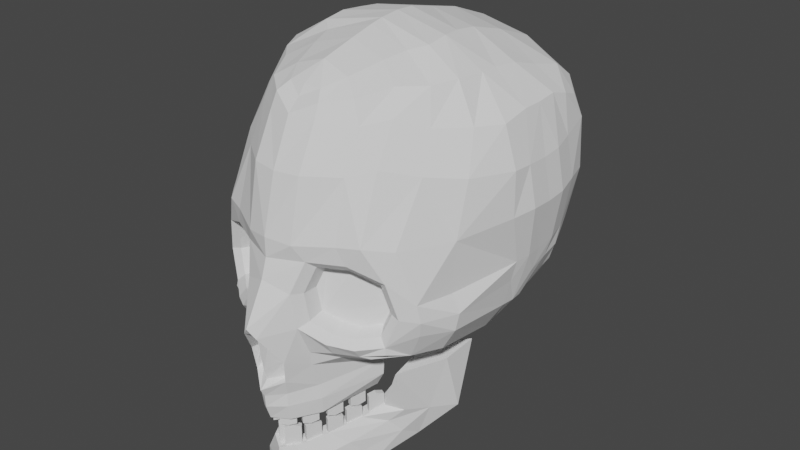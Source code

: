 # Source: kulli.blend  (saved by Blender 2.81.16; exported with 4.5.12 LTS)
import bpy
from mathutils import Matrix  # noqa: F401  (used for matrix-valued properties, if any)

bpy.ops.wm.read_factory_settings(use_empty=True)
scene = bpy.context.scene
scene.name = 'Scene'

# ---- collections
col_collection = bpy.data.collections.new('Collection'); scene.collection.children.link(col_collection)

# ---- world
world_world = bpy.data.worlds.new('World'); scene.world = world_world
world_world.use_nodes = True; world_world.node_tree.nodes.clear()
_N = world_world.node_tree.nodes; _L = world_world.node_tree.links
n0 = _N.new('ShaderNodeOutputWorld'); n0.name = 'World Output'; n0.location = (300, 300)
n1 = _N.new('ShaderNodeBackground'); n1.name = 'Background'; n1.location = (10, 300)
n1.inputs[0].default_value = (0.05088, 0.05088, 0.05088, 1.0)
_L.new(n1.outputs[0], n0.inputs[0])
n0.is_active_output = True
world_world.color = (0.05088, 0.05088, 0.05088)
world_world.use_sun_shadow = False
world_world.sun_shadow_jitter_overblur = 0.0

# ---- meshes
me_plane = bpy.data.meshes.new('Plane')
me_plane.from_pydata([(0.0, -0.8481, -1.113), (0.0, 12.29, -0.56), (4.705, 12.09, -3.191), (4.742, 2.265, -7.631), (0.0, 1.599, -0.6556), (0.001705, 3.493, -0.261), (1.587, 3.573, -1.944), (2.442, 4.033, -4.601), (2.581, 2.746, -4.924), (2.894, 5.588, -4.564), (0.0, 5.175, 0.2182), (2.552, 0.004619, -4.177), (1.474, -0.8826, -1.666), (0.0, 8.529, 0.7739), (0.0, 10.44, -0.2609), (4.106, 6.001, -5.272), (1.426, 8.385, -0.7777), (6.887, 12.36, -8.263), (4.444, 7.667, -2.813), (5.534, 6.869, -5.321), (4.608, 5.149, -6.873), (4.911, 6.932, -3.938), (1.483, 6.263, -1.475), (4.771, 14.85, -4.773), (6.273, 16.43, -8.242), (4.468, 16.57, -5.648), (6.869, 14.52, -8.252), (1.133, 0.854, -1.114), (1.982, 1.343, -3.15), (2.861, 2.013, -4.871), (3.391, 2.595, -5.35), (0.001241, 0.7541, -0.5661), (1.282, 0.02499, -1.238), (2.261, 0.6642, -3.714), (3.25, 1.353, -5.394), (4.026, 2.44, -6.422), (0.0, -0.1548, -0.5387), (0.3512, 8.084, 0.5786), (0.86, 5.614, -0.4491), (0.9778, 6.711, -0.321), (1.188, 9.986, -0.6523), (1.61, 11.42, -1.196), (3.724, 12.3, -2.181), (1.172, 12.15, -0.8554), (4.687, 5.359, -8.638), (5.054, 6.271, -8.181), (6.647, 9.909, -9.021), (3.475, 0.8199, -6.319), (0.6818, 1.76, -1.077), (1.364, 1.969, -2.525), (2.048, 2.357, -3.943), (1.522, 5.058, -1.833), (0.0, 4.775, 0.006324), (0.0, 11.36, -0.5655), (3.418, 4.897, -4.697), (2.446, 6.642, -2.275), (3.77, 6.895, -2.673), (1.516, 6.987, -1.332), (4.511, 7.348, -2.788), (2.517, 7.146, -1.721), (3.458, 7.088, -2.312), (2.484, 7.762, -1.312), (3.458, 7.523, -1.982), (5.472, 9.716, -3.616), (5.464, 8.148, -3.831), (6.193, 8.022, -5.301), (4.512, 10.75, -2.747), (4.95, 9.061, -3.083), (5.616, 8.899, -3.701), (3.099, 11.4, -1.998), (2.762, 12.24, -1.767), (0.7756, 4.905, -0.6131), (5.449, 6.406, -8.583), (6.25, 7.724, -8.81), (6.289, 8.824, -5.448), (5.849, 9.633, -5.46), (6.444, 8.917, -8.929), (5.955, 12.07, -5.55), (5.582, 16.49, -7.028), (5.955, 14.6, -6.254), (1.213, 15.03, -1.445), (3.579, 15.26, -3.424), (2.638, 16.86, -3.45), (2.638, 14.99, -2.53), (3.448, 17.05, -4.556), (1.193, 17.0, -2.437), (0.0, 14.99, -1.262), (0.0, 17.13, -2.24), (4.716, 18.17, -8.681), (2.839, 19.36, -8.626), (0.0, 19.82, -8.961), (4.513, 18.2, -7.359), (2.835, 19.2, -7.546), (0.0, 19.72, -7.929), (3.998, 18.09, -6.224), (2.187, 19.0, -6.921), (0.0, 19.59, -7.267), (3.019, 18.13, -5.168), (1.874, 18.8, -5.835), (0.0, 19.3, -6.089), (2.218, 17.84, -3.666), (1.383, 18.41, -4.234), (0.0, 18.84, -4.363), (1.143, 17.68, -2.754), (0.8253, 18.08, -3.248), (0.0, 17.67, -2.858), (0.0, 18.1, -3.194), (0.0, 5.11, -10.68), (0.0, 4.482, -11.82), (0.0, 4.025, -12.96), (0.0, 4.159, -14.1), (0.0, 5.343, -16.09), (0.0, 6.317, -17.55), (0.0, 8.28, -18.57), (0.0, 9.498, -19.0), (0.0, 12.33, -18.7), (0.0, 14.79, -17.88), (0.0, 16.92, -16.72), (0.0, 18.22, -15.24), (0.0, 19.07, -13.01), (0.0, 19.45, -11.33), (2.708, 19.19, -10.75), (2.897, 18.72, -12.46), (2.897, 17.92, -14.62), (2.897, 16.93, -15.71), (2.897, 15.24, -16.61), (2.897, 12.9, -17.23), (2.897, 10.19, -17.4), (2.897, 9.101, -17.08), (2.897, 7.634, -16.41), (3.046, 5.94, -15.22), (2.762, 4.821, -13.04), (2.451, 4.649, -12.0), (2.056, 4.987, -11.21), (1.841, 5.431, -10.11), (3.28, 6.019, -9.475), (3.69, 5.809, -10.29), (3.782, 5.144, -11.11), (4.108, 5.262, -12.35), (4.213, 6.306, -13.86), (4.494, 7.733, -14.93), (4.463, 9.605, -15.82), (4.501, 10.28, -16.07), (4.326, 12.86, -16.05), (4.968, 15.15, -15.51), (5.247, 16.6, -14.62), (5.195, 17.33, -13.61), (5.037, 17.68, -12.11), (4.863, 18.08, -10.78), (4.752, 6.141, -9.033), (4.952, 5.878, -9.788), (5.055, 6.243, -10.65), (5.22, 6.612, -11.37), (5.542, 7.35, -12.25), (5.916, 8.219, -12.87), (6.121, 9.589, -13.39), (6.228, 10.34, -13.55), (6.555, 12.67, -13.93), (6.407, 15.06, -13.99), (6.187, 16.18, -13.6), (6.331, 16.54, -12.61), (6.253, 16.78, -11.72), (6.287, 16.7, -10.67), (5.427, 6.495, -9.399), (5.471, 6.767, -10.17), (6.254, 7.669, -9.444), (5.556, 7.094, -10.91), (6.198, 7.658, -10.04), (6.089, 7.826, -10.78), (5.772, 7.533, -11.62), (6.051, 8.211, -12.04), (6.511, 9.39, -12.34), (6.614, 9.255, -11.29), (6.603, 8.955, -10.35), (6.567, 8.985, -9.632), (6.565, 10.29, -12.59), (6.808, 10.14, -11.49), (6.788, 10.03, -10.49), (6.797, 9.965, -9.732), (7.187, 12.49, -9.387), (6.953, 12.71, -12.63), (7.196, 12.56, -11.52), (7.177, 12.45, -10.53), (6.932, 14.51, -9.192), (6.699, 14.73, -12.43), (6.942, 14.58, -11.33), (6.922, 14.47, -10.33), (6.268, 16.69, -9.663), (4.732, 18.15, -9.577), (2.702, 19.32, -9.598), (0.0, 19.78, -9.904), (1.643, 8.603, -1.312), (4.096, 8.019, -2.967), (1.45, 9.904, -1.21), (1.793, 11.07, -1.653), (2.503, 8.096, -1.747), (3.295, 7.902, -2.291), (4.152, 10.53, -2.913), (4.507, 9.152, -3.186), (3.003, 11.05, -2.304), (1.546, 8.691, -2.131), (3.718, 8.173, -3.597), (1.375, 9.843, -2.041), (1.678, 10.87, -2.432), (2.308, 8.242, -2.516), (3.009, 8.07, -2.998), (3.768, 10.39, -3.549), (4.083, 9.177, -3.79), (2.75, 10.86, -3.01), (0.0, 5.56, -0.2028), (0.0, 8.104, 0.3979), (0.3774, 7.784, -0.09854), (0.8682, 5.81, -0.9214), (0.8582, 6.731, -0.7888), (0.0, -0.5827, -2.56), (3.133, 1.912, -6.921), (1.564, 0.2725, -4.431), (0.7755, -0.3594, -2.617), (2.23, 0.8608, -5.977), (3.151, 5.206, -7.159), (0.8162, 3.534, -0.6871), (2.881, 4.821, -4.519), (1.631, 4.373, -1.878), (0.0, 4.187, -0.03589), (0.8032, 4.269, -0.56), (0.1572, 3.479, -1.062), (1.783, 3.978, -4.975), (0.0, 3.507, -0.8474), (0.928, 3.518, -2.318), (3.265, 6.038, -8.179), (1.497, 5.52, -7.932), (2.142, 2.827, -5.305), (0.0, 1.702, -1.429), (0.9251, 2.049, -2.905), (1.609, 2.437, -4.324), (0.2533, 1.834, -1.474), (0.1479, 4.176, -0.8917), (1.773, 4.674, -4.805), (0.0, 4.203, -0.6776), (0.9187, 4.214, -2.148), (0.0, 5.355, -4.675), (0.0, 5.014, -2.282), (0.0, 4.673, -1.311), (0.0, 4.57, -0.9046), (0.0, 5.372, -7.737), (1.663, 5.484, -4.503), (0.1764, 1.422, -0.8807), (0.1764, 2.68, -0.8807), (0.01521, 1.422, -1.092), (0.01521, 2.68, -1.092), (0.7462, 1.422, -1.377), (0.7462, 2.68, -1.377), (0.5675, 1.422, -1.582), (0.5675, 2.68, -1.582), (0.2826, 1.422, -1.334), (0.2826, 2.778, -1.334), (0.4613, 1.422, -1.129), (0.4613, 2.778, -1.129), (1.312, 1.449, -2.476), (1.312, 2.707, -2.476), (1.082, 1.449, -2.609), (1.082, 2.707, -2.609), (1.645, 1.449, -3.154), (1.645, 2.707, -3.154), (1.401, 1.449, -3.274), (1.401, 2.707, -3.274), (1.234, 1.449, -2.935), (1.234, 2.805, -2.935), (1.479, 1.449, -2.815), (1.479, 2.805, -2.815), (0.8348, 1.371, -1.581), (0.8348, 2.629, -1.581), (0.5967, 1.371, -1.7), (0.5967, 2.629, -1.7), (1.127, 1.371, -2.278), (1.127, 2.629, -2.278), (0.8757, 1.371, -2.383), (0.8757, 2.629, -2.383), (0.7298, 1.371, -2.035), (0.7298, 2.727, -2.035), (0.9807, 1.371, -1.93), (0.9807, 2.727, -1.93), (1.679, 1.633, -3.342), (1.679, 2.891, -3.342), (1.449, 1.633, -3.475), (1.449, 2.891, -3.475), (2.012, 1.633, -4.021), (2.012, 2.891, -4.021), (1.768, 1.633, -4.141), (1.768, 2.891, -4.141), (1.601, 1.633, -3.801), (1.601, 2.989, -3.801), (1.846, 1.633, -3.682), (1.846, 2.989, -3.682), (2.176, 2.063, -4.307), (2.176, 3.321, -4.307), (1.945, 2.063, -4.44), (1.945, 3.321, -4.44), (2.509, 2.063, -4.986), (2.509, 3.321, -4.986), (2.264, 2.063, -5.106), (2.264, 3.321, -5.106), (2.098, 2.063, -4.766), (2.098, 3.419, -4.766), (2.342, 2.063, -4.647), (2.342, 3.419, -4.647), (0.1994, 4.298, -0.6017), (0.1994, 3.04, -0.6017), (0.03824, 4.298, -0.8132), (0.03824, 3.04, -0.8132), (0.7692, 4.298, -1.098), (0.7692, 3.04, -1.098), (0.5906, 4.298, -1.303), (0.5906, 3.04, -1.303), (0.3057, 4.298, -1.055), (0.3057, 2.942, -1.055), (0.4843, 4.298, -0.8497), (0.4843, 2.942, -0.8497), (0.9362, 4.271, -1.303), (0.9362, 3.013, -1.303), (0.7135, 4.271, -1.448), (0.7135, 3.013, -1.448), (1.307, 4.271, -1.961), (1.307, 3.013, -1.961), (1.07, 4.271, -2.095), (1.07, 3.013, -2.095), (0.8848, 4.271, -1.765), (0.8848, 2.915, -1.765), (1.122, 4.271, -1.632), (1.122, 2.915, -1.632), (1.475, 4.357, -2.322), (1.475, 3.099, -2.322), (1.241, 4.357, -2.449), (1.241, 3.099, -2.449), (1.789, 4.357, -3.01), (1.789, 3.099, -3.01), (1.542, 4.357, -3.123), (1.542, 3.099, -3.123), (1.385, 4.357, -2.779), (1.385, 3.001, -2.779), (1.632, 4.357, -2.666), (1.632, 3.001, -2.666), (1.879, 4.453, -3.415), (1.879, 3.195, -3.415), (1.634, 4.453, -3.519), (1.634, 3.195, -3.519), (2.127, 4.453, -4.129), (2.127, 3.195, -4.129), (1.871, 4.453, -4.218), (1.871, 3.195, -4.218), (1.746, 4.453, -3.861), (1.746, 3.097, -3.861), (2.003, 4.453, -3.772), (2.003, 3.097, -3.772), (0.0, 6.078, -0.05243), (0.0, 7.555, -0.08751)], [], [(224, 222, 51, 71), (16, 40, 14, 13, 37), (43, 1, 53, 41), (21, 64, 65, 19), (54, 30, 35, 20), (223, 224, 71, 52), (47, 3, 35, 34), (35, 30, 29, 34), (50, 29, 30, 8), (29, 50, 49, 28), (28, 33, 34, 29), (34, 33, 11, 47), (12, 11, 33, 32), (27, 32, 33, 28), (28, 49, 48, 27), (4, 31, 27, 48), (31, 36, 32, 27), (0, 12, 32, 36), (52, 71, 38, 10), (41, 53, 14, 40), (22, 51, 9, 55), (15, 56, 55, 9), (16, 37, 39, 57), (57, 22, 55, 59), (56, 60, 59, 55), (21, 58, 60, 56), (18, 62, 60, 58), (60, 62, 61, 59), (16, 57, 59, 61), (41, 69, 70, 43), (2, 42, 66, 63), (63, 66, 67, 68), (18, 64, 68, 67), (42, 70, 69, 66), (22, 57, 39, 38), (38, 71, 51, 22), (20, 35, 3, 44), (21, 56, 15, 45), (19, 21, 45, 72), (65, 19, 72, 73), (65, 74, 68, 64), (63, 68, 74, 75), (74, 76, 46, 75), (21, 64, 18, 58), (63, 75, 77, 2), (46, 17, 77, 75), (25, 23, 79, 78), (24, 78, 79, 26), (77, 79, 23, 2), (26, 79, 77, 17), (84, 81, 23, 25), (23, 81, 42, 2), (82, 83, 81, 84), (42, 81, 83, 70), (82, 85, 80, 83), (43, 70, 83, 80), (1, 43, 80, 86), (85, 87, 86, 80), (87, 85, 103, 105), (104, 106, 105, 103), (102, 106, 104, 101), (99, 102, 101, 98), (96, 99, 98, 95), (93, 96, 95, 92), (90, 93, 92, 89), (89, 92, 91, 88), (92, 95, 94, 91), (95, 98, 97, 94), (98, 101, 100, 97), (101, 104, 103, 100), (85, 82, 100, 103), (82, 84, 97, 100), (84, 25, 94, 97), (25, 78, 91, 94), (78, 24, 88, 91), (73, 76, 74, 65), (111, 130, 129, 112), (110, 131, 130, 111), (109, 132, 131, 110), (108, 133, 132, 109), (107, 134, 133, 108), (112, 129, 128, 113), (113, 128, 127, 114), (114, 127, 126, 115), (115, 126, 125, 116), (116, 125, 124, 117), (117, 124, 123, 118), (118, 123, 122, 119), (119, 122, 121, 120), (88, 24, 187, 188), (133, 134, 135, 136), (132, 133, 136, 137), (131, 132, 137, 138), (24, 26, 183, 187), (121, 122, 147, 148), (122, 123, 146, 147), (123, 124, 145, 146), (124, 125, 144, 145), (125, 126, 143, 144), (126, 127, 142, 143), (127, 128, 141, 142), (128, 129, 140, 141), (129, 130, 139, 140), (130, 131, 138, 139), (72, 45, 149), (136, 135, 149, 150), (137, 136, 150, 151), (138, 137, 151, 152), (139, 138, 152, 153), (140, 139, 153, 154), (144, 143, 157, 158), (143, 142, 156, 157), (142, 141, 155, 156), (141, 140, 154, 155), (162, 187, 183, 186), (145, 144, 158, 159), (146, 145, 159, 160), (147, 146, 160, 161), (148, 147, 161, 162), (163, 72, 149, 150), (151, 164, 163, 150), (73, 72, 163, 165), (152, 166, 164, 151), (164, 167, 165, 163), (166, 168, 167, 164), (153, 169, 166, 152), (154, 170, 169, 153), (168, 166, 169, 170), (165, 167, 173, 174), (76, 73, 165, 174), (167, 168, 172, 173), (168, 170, 171, 172), (155, 154, 170, 171), (156, 155, 171, 175), (178, 46, 76, 174), (178, 174, 173, 177), (173, 172, 176, 177), (172, 171, 175, 176), (176, 175, 180, 181), (177, 176, 181, 182), (157, 156, 175, 180), (179, 178, 177, 182), (17, 46, 178, 179), (179, 182, 186, 183), (181, 180, 184, 185), (182, 181, 185, 186), (17, 179, 183, 26), (158, 157, 180, 184), (158, 184, 160, 159), (161, 160, 184, 185), (162, 161, 185, 186), (148, 188, 187, 162), (121, 189, 188, 148), (89, 88, 188, 189), (120, 190, 189, 121), (90, 89, 189, 190), (16, 61, 195, 191), (69, 41, 194, 199), (62, 18, 192, 196), (61, 62, 196, 195), (40, 16, 191, 193), (67, 66, 197, 198), (66, 69, 199, 197), (41, 40, 193, 194), (18, 67, 198, 192), (199, 194, 203, 208), (198, 197, 206, 207), (196, 192, 201, 205), (193, 191, 200, 202), (192, 198, 207, 201), (191, 195, 204, 200), (194, 193, 202, 203), (197, 199, 208, 206), (195, 196, 205, 204), (39, 37, 211, 213), (10, 38, 212, 209), (38, 39, 213, 212), (37, 13, 210, 211), (12, 0, 214, 217), (44, 3, 215, 219), (3, 47, 218, 215), (11, 12, 217, 216), (47, 11, 216, 218), (48, 235, 232, 4), (8, 30, 54), (54, 20, 44, 219), (49, 233, 235, 48), (49, 50, 234, 233), (222, 221, 9, 51), (6, 7, 221, 222), (5, 220, 224, 223), (220, 6, 222, 224), (8, 54, 219, 231), (50, 8, 231, 234), (228, 225, 236, 239), (6, 220, 225, 228), (134, 230, 229, 135), (220, 5, 227, 225), (7, 6, 228, 226), (9, 229, 45, 15), (45, 229, 135, 149), (231, 219, 215), (216, 217, 235, 233), (217, 214, 232, 235), (234, 218, 216, 233), (215, 218, 234, 231), (226, 228, 239, 237), (225, 227, 238, 236), (7, 226, 237, 221), (243, 242, 236, 238), (241, 239, 236, 242), (241, 240, 237, 239), (240, 245, 237), (9, 221, 237, 245), (230, 245, 9, 229), (244, 230, 245, 240), (107, 244, 230, 134), (202, 200, 204, 205, 201, 207, 206, 208, 203), (246, 247, 249, 248), (254, 255, 253, 252), (252, 253, 251, 250), (256, 257, 247, 246), (254, 252, 250, 256), (255, 249, 247, 257), (253, 255, 257, 251), (248, 254, 256, 246), (250, 251, 257, 256), (248, 249, 255, 254), (258, 259, 261, 260), (266, 267, 265, 264), (264, 265, 263, 262), (268, 269, 259, 258), (266, 264, 262, 268), (267, 261, 259, 269), (265, 267, 269, 263), (260, 266, 268, 258), (262, 263, 269, 268), (260, 261, 267, 266), (270, 271, 273, 272), (278, 279, 277, 276), (276, 277, 275, 274), (280, 281, 271, 270), (278, 276, 274, 280), (279, 273, 271, 281), (277, 279, 281, 275), (272, 278, 280, 270), (274, 275, 281, 280), (272, 273, 279, 278), (282, 283, 285, 284), (290, 291, 289, 288), (288, 289, 287, 286), (292, 293, 283, 282), (290, 288, 286, 292), (291, 285, 283, 293), (289, 291, 293, 287), (284, 290, 292, 282), (286, 287, 293, 292), (284, 285, 291, 290), (294, 295, 297, 296), (302, 303, 301, 300), (300, 301, 299, 298), (304, 305, 295, 294), (302, 300, 298, 304), (303, 297, 295, 305), (301, 303, 305, 299), (296, 302, 304, 294), (298, 299, 305, 304), (296, 297, 303, 302), (306, 307, 309, 308), (314, 315, 313, 312), (312, 313, 311, 310), (316, 317, 307, 306), (314, 312, 310, 316), (315, 309, 307, 317), (313, 315, 317, 311), (308, 314, 316, 306), (310, 311, 317, 316), (308, 309, 315, 314), (318, 319, 321, 320), (326, 327, 325, 324), (324, 325, 323, 322), (328, 329, 319, 318), (326, 324, 322, 328), (327, 321, 319, 329), (325, 327, 329, 323), (320, 326, 328, 318), (322, 323, 329, 328), (320, 321, 327, 326), (330, 331, 333, 332), (338, 339, 337, 336), (336, 337, 335, 334), (340, 341, 331, 330), (338, 336, 334, 340), (339, 333, 331, 341), (337, 339, 341, 335), (332, 338, 340, 330), (334, 335, 341, 340), (332, 333, 339, 338), (342, 343, 345, 344), (350, 351, 349, 348), (348, 349, 347, 346), (352, 353, 343, 342), (350, 348, 346, 352), (351, 345, 343, 353), (349, 351, 353, 347), (344, 350, 352, 342), (346, 347, 353, 352), (344, 345, 351, 350), (209, 212, 213, 354), (211, 355, 354, 213), (210, 355, 211)])
_uv = me_plane.uv_layers.new(name='UVMap')
_uv.uv.foreach_set('vector', [0.1475, 0.1394, 0.1369, 0.1063, 0.2738, 0.2125, 0.2949, 0.2788, 0.0, 0.0, 0.0, 0.0, 0.0, 0.0, 0.0, 0.0, 0.0, 0.0, 0.0, 0.0, 0.0, 0.0, 0.0, 0.0, 0.0, 0.0, 0.0, 0.0, 0.0, 0.0, 0.0, 0.0, 0.0, 0.0, 0.0, 0.0, 0.0, 0.0, 0.0, 0.0, 0.0, 0.0, 0.158, 0.1726, 0.1475, 0.1394, 0.2949, 0.2788, 0.316, 0.3451, 0.0, 0.0, 0.0, 0.0, 0.0, 0.0, 0.0, 0.0, 0.0, 0.0, 0.0, 0.0, 0.0, 0.0, 0.0, 0.0, 0.0, 0.0, 0.0, 0.0, 0.0, 0.0, 0.0, 0.0, 0.0, 0.0, 0.0, 0.0, 0.0, 0.0, 0.0, 0.0, 0.0, 0.0, 0.0, 0.0, 0.0, 0.0, 0.0, 0.0, 0.0, 0.0, 0.0, 0.0, 0.0, 0.0, 0.0, 0.0, 0.0, 0.0, 0.0, 0.0, 0.0, 0.0, 0.0, 0.0, 0.0, 0.0, 0.0, 0.0, 0.0, 0.0, 0.0, 0.0, 0.0, 0.0, 0.0, 0.0, 0.0, 0.0, 0.0, 0.0, 0.0, 0.0, 0.0, 0.0, 0.0, 0.0, 0.0, 0.0, 0.0, 0.0, 0.0, 0.0, 0.0, 0.0, 0.0, 0.0, 0.0, 0.0, 0.0, 0.0, 0.0, 0.0, 0.0, 0.0, 0.316, 0.3451, 0.2949, 0.2788, 0.0, 0.0, 0.0, 0.0, 0.0, 0.0, 0.0, 0.0, 0.0, 0.0, 0.0, 0.0, 0.75, 0.582, 0.2738, 0.2125, 0.0, 0.0, 0.0, 0.0, 0.0, 0.0, 0.0, 0.0, 0.0, 0.0, 0.0, 0.0, 0.0, 0.0, 0.0, 0.0, 0.0, 0.0, 0.0, 0.0, 0.0, 0.0, 0.75, 0.582, 0.0, 0.0, 0.0, 0.0, 0.0, 0.0, 0.0, 0.0, 0.0, 0.0, 0.0, 0.0, 0.0, 0.0, 0.0, 0.0, 0.0, 0.0, 0.0, 0.0, 0.0, 0.0, 0.0, 0.0, 0.0, 0.0, 0.0, 0.0, 0.0, 0.0, 0.0, 0.0, 0.0, 0.0, 0.0, 0.0, 0.0, 0.0, 0.0, 0.0, 0.0, 0.0, 0.0, 0.0, 0.0, 0.0, 0.0, 0.0, 0.0, 0.0, 0.0, 0.0, 0.0, 0.0, 0.0, 0.0, 0.0, 0.0, 0.0, 0.0, 0.0, 0.0, 0.0, 0.0, 0.0, 0.0, 0.0, 0.0, 0.0, 0.0, 0.0, 0.0, 0.0, 0.0, 0.0, 0.0, 0.0, 0.0, 0.0, 0.0, 0.0, 0.0, 0.0, 0.0, 0.75, 0.582, 0.0, 0.0, 0.0, 0.0, 0.0, 0.0, 0.0, 0.0, 0.2949, 0.2788, 0.2738, 0.2125, 0.75, 0.582, 0.0, 0.0, 0.0, 0.0, 0.0, 0.0, 0.0, 0.0, 0.0, 0.0, 0.0, 0.0, 0.0, 0.0, 0.0, 0.0, 0.0, 0.0, 0.0, 0.0, 0.0, 0.0, 0.0, 0.0, 0.0, 0.0, 0.0, 0.0, 0.0, 0.0, 0.0, 0.0, 0.0, 0.0, 0.0, 0.0, 0.0, 0.0, 0.0, 0.0, 0.0, 0.0, 0.0, 0.0, 0.0, 0.0, 0.0, 0.0, 0.0, 0.0, 0.0, 0.0, 0.0, 0.0, 0.0, 0.0, 0.0, 0.0, 0.0, 0.0, 0.0, 0.0, 0.0, 0.0, 0.0, 0.0, 0.0, 0.0, 0.0, 0.0, 0.0, 0.0, 0.0, 0.0, 0.0, 0.0, 0.0, 0.0, 0.0, 0.0, 0.0, 0.0, 0.0, 0.0, 0.0, 0.0, 0.0, 0.0, 0.0, 0.0, 0.0, 0.0, 0.0, 0.0, 0.0, 0.0, 0.0, 0.0, 0.0, 0.0, 0.0, 0.0, 0.0, 0.0, 0.0, 0.0, 0.0, 0.0, 0.0, 0.0, 0.0, 0.0, 0.0, 0.0, 0.0, 0.0, 0.0, 0.0, 0.0, 0.0, 0.0, 0.0, 0.0, 0.0, 0.0, 0.0, 0.0, 0.0, 0.0, 0.0, 0.0, 0.0, 0.0, 0.0, 0.0, 0.0, 0.0, 0.0, 0.0, 0.0, 0.0, 0.0, 0.0, 0.0, 0.0, 0.0, 0.0, 0.0, 0.0, 0.0, 0.0, 0.0, 0.0, 0.0, 0.0, 0.0, 0.0, 0.0, 0.0, 0.0, 0.0, 0.0, 0.0, 0.0, 0.0, 0.0, 0.0, 0.0, 0.0, 0.0, 0.0, 0.0, 0.0, 0.0, 0.0, 0.0, 0.0, 0.0, 0.0, 0.0, 0.0, 0.0, 0.0, 0.0, 0.0, 0.0, 0.0, 0.0, 0.0, 0.0, 0.0, 0.0, 0.0, 0.0, 0.0, 0.0, 0.0, 0.0, 0.0, 0.0, 0.0, 0.0, 0.0, 0.0, 0.0, 0.0, 0.0, 0.0, 0.0, 0.0, 0.0, 0.0, 0.0, 0.0, 0.0, 0.0, 0.0, 0.0, 0.0, 0.0, 0.0, 0.0, 0.0, 0.0, 0.0, 0.0, 0.0, 0.0, 0.0, 0.0, 0.0, 0.0, 0.0, 0.0, 0.0, 0.0, 0.0, 0.0, 0.0, 0.0, 0.0, 0.0, 0.0, 0.0, 0.0, 0.0, 0.0, 0.0, 0.0, 0.0, 0.0, 0.0, 0.0, 0.0, 0.0, 0.0, 0.0, 0.0, 0.0, 0.0, 0.0, 0.0, 0.0, 0.0, 0.0, 0.0, 0.0, 0.0, 0.0, 0.0, 0.0, 0.0, 0.0, 0.0, 0.0, 0.0, 0.0, 0.0, 0.0, 0.0, 0.0, 0.0, 0.0, 0.0, 0.0, 0.0, 0.0, 0.0, 0.0, 0.0, 0.0, 0.0, 0.0, 0.0, 0.0, 0.0, 0.0, 0.0, 0.0, 0.0, 0.0, 0.0, 0.0, 0.0, 0.0, 0.0, 0.0, 0.0, 0.0, 0.0, 0.0, 0.0, 0.0, 0.0, 0.0, 0.0, 0.0, 0.0, 0.0, 0.0, 0.0, 0.0, 0.0, 0.0, 0.0, 0.0, 0.0, 0.0, 0.0, 0.0, 0.0, 0.0, 0.0, 0.0, 0.0, 0.0, 0.0, 0.0, 0.0, 0.0, 0.0, 0.0, 0.0, 0.0, 0.0, 0.0, 0.0, 0.0, 0.0, 0.0, 0.0, 0.0, 0.0, 0.0, 0.0, 0.0, 0.0, 0.0, 0.0, 0.0, 0.0, 0.0, 0.0, 0.0, 0.0, 0.0, 0.0, 0.0, 0.0, 0.0, 0.0, 0.0, 0.0, 0.0, 0.0, 0.0, 0.0, 0.0, 0.0, 0.0, 0.0, 0.0, 0.0, 0.0, 0.0, 0.0, 0.0, 0.0, 0.0, 0.0, 0.0, 0.0, 0.0, 0.0, 0.0, 0.0, 0.0, 0.0, 0.0, 0.0, 0.0, 0.0, 0.0, 0.0, 0.0, 0.0, 0.0, 0.0, 0.0, 0.0, 0.0, 0.0, 0.0, 0.0, 0.0, 0.0, 0.0, 0.0, 0.0, 0.0, 0.0, 0.0, 0.0, 0.0, 0.0, 0.0, 0.0, 0.0, 0.0, 0.0, 0.0, 0.0, 0.0, 0.0, 0.0, 0.0, 0.0, 0.0, 0.0, 0.0, 0.0, 0.0, 0.0, 0.0, 0.0, 0.0, 0.0, 0.0, 0.0, 0.0, 0.0, 0.0, 0.0, 0.0, 0.0, 0.0, 0.0, 0.0, 0.0, 0.0, 0.0, 0.0, 0.0, 0.0, 0.0, 0.0, 0.0, 0.0, 0.0, 0.0, 0.0, 0.0, 0.0, 0.0, 0.0, 0.0, 0.0, 0.0, 0.0, 0.0, 0.0, 0.0, 0.0, 0.0, 0.0, 0.0, 0.0, 0.0, 0.0, 0.0, 0.0, 0.0, 0.0, 0.0, 0.0, 0.0, 0.0, 0.0, 0.0, 0.0, 0.0, 0.0, 0.0, 0.0, 0.0, 0.0, 0.0, 0.0, 0.0, 0.0, 0.0, 0.0, 0.0, 0.0, 0.0, 0.0, 0.0, 0.0, 0.0, 0.0, 0.0, 0.0, 0.0, 0.0, 0.0, 0.0, 0.0, 0.0, 0.0, 0.0, 0.0, 0.0, 0.0, 0.0, 0.0, 0.0, 0.0, 0.0, 0.0, 0.0, 0.0, 0.0, 0.0, 0.0, 0.0, 0.0, 0.0, 0.0, 0.0, 0.0, 0.0, 0.0, 0.0, 0.0, 0.0, 0.0, 0.0, 0.0, 0.0, 0.0, 0.0, 0.0, 0.0, 0.0, 0.0, 0.0, 0.0, 0.0, 0.0, 0.0, 0.0, 0.0, 0.0, 0.0, 0.0, 0.0, 0.0, 0.0, 0.0, 0.0, 0.0, 0.0, 0.0, 0.0, 0.0, 0.0, 0.0, 0.0, 0.0, 0.0, 0.0, 0.0, 0.0, 0.0, 0.0, 0.0, 0.0, 0.0, 0.0, 0.0, 0.0, 0.0, 0.0, 0.0, 0.0, 0.0, 0.0, 0.0, 0.0, 0.0, 0.0, 0.0, 0.0, 0.0, 0.0, 0.0, 0.0, 0.0, 0.0, 0.0, 0.0, 0.0, 0.0, 0.0, 0.0, 0.0, 0.0, 0.0, 0.0, 0.0, 0.0, 0.0, 0.0, 0.0, 0.0, 0.0, 0.0, 0.0, 0.0, 0.0, 0.0, 0.0, 0.0, 0.0, 0.0, 0.0, 0.0, 0.0, 0.0, 0.0, 0.0, 0.0, 0.0, 0.0, 0.0, 0.0, 0.0, 0.0, 0.0, 0.0, 0.0, 0.0, 0.0, 0.0, 0.0, 0.0, 0.0, 0.0, 0.0, 0.0, 0.0, 0.0, 0.0, 0.0, 0.0, 0.0, 0.0, 0.0, 0.0, 0.0, 0.0, 0.0, 0.0, 0.0, 0.0, 0.0, 0.0, 0.0, 0.0, 0.0, 0.0, 0.0, 0.0, 0.0, 0.0, 0.0, 0.0, 0.0, 0.0, 0.0, 0.0, 0.0, 0.0, 0.0, 0.0, 0.0, 0.0, 0.0, 0.0, 0.0, 0.0, 0.0, 0.0, 0.0, 0.0, 0.0, 0.0, 0.0, 0.0, 0.0, 0.0, 0.0, 0.0, 0.0, 0.0, 0.0, 0.0, 0.0, 0.0, 0.0, 0.0, 0.0, 0.0, 0.0, 0.0, 0.0, 0.0, 0.0, 0.0, 0.0, 0.0, 0.0, 0.0, 0.0, 0.0, 0.0, 0.0, 0.0, 0.0, 0.0, 0.0, 0.0, 0.0, 0.0, 0.0, 0.0, 0.0, 0.0, 0.0, 0.0, 0.0, 0.0, 0.0, 0.0, 0.0, 0.0, 0.0, 0.0, 0.0, 0.0, 0.0, 0.0, 0.0, 0.0, 0.0, 0.0, 0.0, 0.0, 0.0, 0.0, 0.0, 0.0, 0.0, 0.0, 0.0, 0.0, 0.0, 0.0, 0.0, 0.0, 0.0, 0.0, 0.0, 0.0, 0.0, 0.0, 0.0, 0.0, 0.0, 0.0, 0.0, 0.0, 0.0, 0.0, 0.0, 0.0, 0.0, 0.0, 0.0, 0.0, 0.0, 0.0, 0.0, 0.0, 0.0, 0.0, 0.0, 0.0, 0.0, 0.0, 0.0, 0.0, 0.0, 0.0, 0.0, 0.0, 0.0, 0.0, 0.0, 0.0, 0.0, 0.0, 0.0, 0.0, 0.0, 0.0, 0.0, 0.0, 0.0, 0.0, 0.0, 0.0, 0.0, 0.0, 0.0, 0.0, 0.0, 0.0, 0.0, 0.0, 0.0, 0.0, 0.0, 0.0, 0.0, 0.0, 0.0, 0.0, 0.0, 0.0, 0.0, 0.0, 0.0, 0.0, 0.0, 0.0, 0.0, 0.0, 0.0, 0.0, 0.0, 0.0, 0.0, 0.0, 0.0, 0.0, 0.0, 0.0, 0.0, 0.0, 0.0, 0.0, 0.0, 0.0, 0.0, 0.0, 0.0, 0.0, 0.0, 0.0, 0.0, 0.0, 0.0, 0.0, 0.0, 0.0, 0.0, 0.0, 0.0, 0.0, 0.0, 0.0, 0.0, 0.0, 0.0, 0.0, 0.0, 0.0, 0.0, 0.0, 0.0, 0.0, 0.0, 0.0, 0.0, 0.0, 0.0, 0.0, 0.0, 0.0, 0.0, 0.0, 0.0, 0.0, 0.0, 0.0, 0.0, 0.0, 0.0, 0.0, 0.0, 0.0, 0.0, 0.0, 0.0, 0.0, 0.0, 0.0, 0.0, 0.0, 0.0, 0.0, 0.0, 0.0, 0.0, 0.0, 0.0, 0.0, 0.0, 0.0, 0.0, 0.0, 0.0, 0.0, 0.0, 0.0, 0.0, 0.0, 0.0, 0.0, 0.0, 0.0, 0.0, 0.0, 0.0, 0.0, 0.0, 0.0, 0.0, 0.0, 0.0, 0.0, 0.0, 0.0, 0.0, 0.0, 0.0, 0.0, 0.0, 0.0, 0.0, 0.0, 0.0, 0.0, 0.0, 0.0, 0.0, 0.0, 0.0, 0.0, 0.0, 0.0, 0.0, 0.0, 0.0, 0.0, 0.0, 0.0, 0.0, 0.0, 0.0, 0.0, 0.0, 0.0, 0.0, 0.0, 0.0, 0.0, 0.0, 0.0, 0.0, 0.0, 0.0, 0.0, 0.0, 0.0, 0.0, 0.0, 0.0, 0.0, 0.0, 0.0, 0.0, 0.0, 0.0, 0.0, 0.0, 0.0, 0.0, 0.0, 0.0, 0.0, 0.0, 0.0, 0.0, 0.0, 0.0, 0.0, 0.0, 0.0, 0.0, 0.0, 0.0, 0.0, 0.0, 0.0, 0.0, 0.0, 0.0, 0.0, 0.0, 0.0, 0.0, 0.0, 0.0, 0.0, 0.0, 0.0, 0.0, 0.0, 0.0, 0.0, 0.0, 0.0, 0.0, 0.0, 0.0, 0.0, 0.0, 0.0, 0.0, 0.0, 0.0, 0.0, 0.0, 0.0, 0.0, 0.0, 0.0, 0.0, 0.0, 0.0, 0.0, 0.0, 0.0, 0.0, 0.0, 0.0, 0.0, 0.0, 0.0, 0.0, 0.0, 0.0, 0.0, 0.0, 0.0, 0.0, 0.0, 0.0, 0.0, 0.0, 0.0, 0.0, 0.0, 0.0, 0.0, 0.0, 0.0, 0.0, 0.0, 0.0, 0.0, 0.0, 0.0, 0.0, 0.0, 0.0, 0.0, 0.0, 0.0, 0.0, 0.0, 0.0, 0.0, 0.0, 0.0, 0.0, 0.0, 0.0, 0.0, 0.0, 0.0, 0.0, 0.0, 0.0, 0.0, 0.0, 0.0, 0.0, 0.0, 0.0, 0.0, 0.0, 0.0, 0.0, 0.0, 0.0, 0.0, 0.0, 0.0, 0.0, 0.0, 0.0, 0.0, 0.0, 0.0, 0.0, 0.0, 0.0, 0.0, 0.0, 0.0, 0.0, 0.0, 0.0, 0.0, 0.0, 0.0, 0.0, 0.0, 0.0, 0.0, 0.0, 0.0, 0.0, 0.0, 0.0, 0.0, 0.0, 0.0, 0.0, 0.0, 0.0, 0.0, 0.0, 0.0, 0.0, 0.0, 0.0, 0.0, 0.0, 0.0, 0.0, 0.0, 0.0, 0.0, 0.0, 0.0, 0.0, 0.0, 0.0, 0.0, 0.0, 0.0, 0.0, 0.0, 0.0, 0.0, 0.0, 0.0, 0.0, 0.1369, 0.1063, 0.0, 0.0, 0.0, 0.0, 0.2738, 0.2125, 0.0, 0.0, 0.0, 0.0, 0.0, 0.0, 0.1369, 0.1063, 0.0, 0.0, 0.0, 0.0, 0.1475, 0.1394, 0.158, 0.1726, 0.0, 0.0, 0.0, 0.0, 0.1369, 0.1063, 0.1475, 0.1394, 0.0, 0.0, 0.0, 0.0, 0.0, 0.0, 0.0, 0.0, 0.0, 0.0, 0.0, 0.0, 0.0, 0.0, 0.0, 0.0, 0.0, 0.0, 0.0, 0.0, 0.0, 0.0, 0.0, 0.0, 0.0, 0.0, 0.0, 0.0, 0.0, 0.0, 0.0, 0.0, 0.0, 0.0, 0.0, 0.0, 0.0, 0.0, 0.0, 0.0, 0.0, 0.0, 0.0, 0.0, 0.0, 0.0, 0.0, 0.0, 0.0, 0.0, 0.0, 0.0, 0.0, 0.0, 0.0, 0.0, 0.0, 0.0, 0.0, 0.0, 0.0, 0.0, 0.0, 0.0, 0.0, 0.0, 0.0, 0.0, 0.0, 0.0, 0.0, 0.0, 0.0, 0.0, 0.0, 0.0, 0.0, 0.0, 0.0, 0.0, 0.0, 0.0, 0.0, 0.0, 0.0, 0.0, 0.0, 0.0, 0.0, 0.0, 0.0, 0.0, 0.0, 0.0, 0.0, 0.0, 0.0, 0.0, 0.0, 0.0, 0.0, 0.0, 0.0, 0.0, 0.0, 0.0, 0.0, 0.0, 0.0, 0.0, 0.0, 0.0, 0.0, 0.0, 0.0, 0.0, 0.0, 0.0, 0.0, 0.0, 0.0, 0.0, 0.0, 0.0, 0.0, 0.0, 0.0, 0.0, 0.0, 0.0, 0.0, 0.0, 0.0, 0.0, 0.0, 0.0, 0.0, 0.0, 0.0, 0.0, 0.0, 0.0, 0.0, 0.0, 0.0, 0.0, 0.0, 0.0, 0.0, 0.0, 0.0, 0.0, 0.0, 0.0, 0.0, 0.0, 0.0, 0.0, 0.0, 0.0, 0.0, 0.0, 0.0, 0.0, 0.0, 0.0, 0.0, 0.0, 0.0, 0.0, 0.0, 0.0, 0.0, 0.0, 0.0, 0.0, 0.0, 0.0, 0.0, 0.0, 0.0, 0.0, 0.0, 0.0, 0.0, 0.0, 0.0, 0.0, 0.0, 0.0, 0.0, 0.0, 0.0, 0.0, 0.0, 0.0, 0.0, 0.0, 0.0, 0.0, 0.0, 0.0, 0.0, 0.0, 0.0, 0.0, 0.0, 0.0, 0.0, 0.0, 0.0, 0.0, 0.0, 0.0, 0.375, 0.0, 0.625, 0.0, 0.625, 0.25, 0.375, 0.25, 0.375, 0.375, 0.625, 0.375, 0.625, 0.5, 0.375, 0.5, 0.375, 0.5, 0.625, 0.5, 0.625, 0.75, 0.375, 0.75, 0.375, 0.875, 0.625, 0.875, 0.625, 1.0, 0.375, 1.0, 0.25, 0.5, 0.375, 0.5, 0.375, 0.75, 0.25, 0.75, 0.75, 0.5, 0.875, 0.5, 0.875, 0.75, 0.75, 0.75, 0.625, 0.5, 0.75, 0.5, 0.75, 0.75, 0.625, 0.75, 0.125, 0.5, 0.25, 0.5, 0.25, 0.75, 0.125, 0.75, 0.375, 0.75, 0.625, 0.75, 0.625, 0.875, 0.375, 0.875, 0.375, 0.25, 0.625, 0.25, 0.625, 0.375, 0.375, 0.375, 0.375, 0.0, 0.625, 0.0, 0.625, 0.25, 0.375, 0.25, 0.375, 0.375, 0.625, 0.375, 0.625, 0.5, 0.375, 0.5, 0.375, 0.5, 0.625, 0.5, 0.625, 0.75, 0.375, 0.75, 0.375, 0.875, 0.625, 0.875, 0.625, 1.0, 0.375, 1.0, 0.25, 0.5, 0.375, 0.5, 0.375, 0.75, 0.25, 0.75, 0.75, 0.5, 0.875, 0.5, 0.875, 0.75, 0.75, 0.75, 0.625, 0.5, 0.75, 0.5, 0.75, 0.75, 0.625, 0.75, 0.125, 0.5, 0.25, 0.5, 0.25, 0.75, 0.125, 0.75, 0.375, 0.75, 0.625, 0.75, 0.625, 0.875, 0.375, 0.875, 0.375, 0.25, 0.625, 0.25, 0.625, 0.375, 0.375, 0.375, 0.375, 0.0, 0.625, 0.0, 0.625, 0.25, 0.375, 0.25, 0.375, 0.375, 0.625, 0.375, 0.625, 0.5, 0.375, 0.5, 0.375, 0.5, 0.625, 0.5, 0.625, 0.75, 0.375, 0.75, 0.375, 0.875, 0.625, 0.875, 0.625, 1.0, 0.375, 1.0, 0.25, 0.5, 0.375, 0.5, 0.375, 0.75, 0.25, 0.75, 0.75, 0.5, 0.875, 0.5, 0.875, 0.75, 0.75, 0.75, 0.625, 0.5, 0.75, 0.5, 0.75, 0.75, 0.625, 0.75, 0.125, 0.5, 0.25, 0.5, 0.25, 0.75, 0.125, 0.75, 0.375, 0.75, 0.625, 0.75, 0.625, 0.875, 0.375, 0.875, 0.375, 0.25, 0.625, 0.25, 0.625, 0.375, 0.375, 0.375, 0.375, 0.0, 0.625, 0.0, 0.625, 0.25, 0.375, 0.25, 0.375, 0.375, 0.625, 0.375, 0.625, 0.5, 0.375, 0.5, 0.375, 0.5, 0.625, 0.5, 0.625, 0.75, 0.375, 0.75, 0.375, 0.875, 0.625, 0.875, 0.625, 1.0, 0.375, 1.0, 0.25, 0.5, 0.375, 0.5, 0.375, 0.75, 0.25, 0.75, 0.75, 0.5, 0.875, 0.5, 0.875, 0.75, 0.75, 0.75, 0.625, 0.5, 0.75, 0.5, 0.75, 0.75, 0.625, 0.75, 0.125, 0.5, 0.25, 0.5, 0.25, 0.75, 0.125, 0.75, 0.375, 0.75, 0.625, 0.75, 0.625, 0.875, 0.375, 0.875, 0.375, 0.25, 0.625, 0.25, 0.625, 0.375, 0.375, 0.375, 0.375, 0.0, 0.625, 0.0, 0.625, 0.25, 0.375, 0.25, 0.375, 0.375, 0.625, 0.375, 0.625, 0.5, 0.375, 0.5, 0.375, 0.5, 0.625, 0.5, 0.625, 0.75, 0.375, 0.75, 0.375, 0.875, 0.625, 0.875, 0.625, 1.0, 0.375, 1.0, 0.25, 0.5, 0.375, 0.5, 0.375, 0.75, 0.25, 0.75, 0.75, 0.5, 0.875, 0.5, 0.875, 0.75, 0.75, 0.75, 0.625, 0.5, 0.75, 0.5, 0.75, 0.75, 0.625, 0.75, 0.125, 0.5, 0.25, 0.5, 0.25, 0.75, 0.125, 0.75, 0.375, 0.75, 0.625, 0.75, 0.625, 0.875, 0.375, 0.875, 0.375, 0.25, 0.625, 0.25, 0.625, 0.375, 0.375, 0.375, 0.375, 0.0, 0.625, 0.0, 0.625, 0.25, 0.375, 0.25, 0.375, 0.375, 0.625, 0.375, 0.625, 0.5, 0.375, 0.5, 0.375, 0.5, 0.625, 0.5, 0.625, 0.75, 0.375, 0.75, 0.375, 0.875, 0.625, 0.875, 0.625, 1.0, 0.375, 1.0, 0.25, 0.5, 0.375, 0.5, 0.375, 0.75, 0.25, 0.75, 0.75, 0.5, 0.875, 0.5, 0.875, 0.75, 0.75, 0.75, 0.625, 0.5, 0.75, 0.5, 0.75, 0.75, 0.625, 0.75, 0.125, 0.5, 0.25, 0.5, 0.25, 0.75, 0.125, 0.75, 0.375, 0.75, 0.625, 0.75, 0.625, 0.875, 0.375, 0.875, 0.375, 0.25, 0.625, 0.25, 0.625, 0.375, 0.375, 0.375, 0.375, 0.0, 0.625, 0.0, 0.625, 0.25, 0.375, 0.25, 0.375, 0.375, 0.625, 0.375, 0.625, 0.5, 0.375, 0.5, 0.375, 0.5, 0.625, 0.5, 0.625, 0.75, 0.375, 0.75, 0.375, 0.875, 0.625, 0.875, 0.625, 1.0, 0.375, 1.0, 0.25, 0.5, 0.375, 0.5, 0.375, 0.75, 0.25, 0.75, 0.75, 0.5, 0.875, 0.5, 0.875, 0.75, 0.75, 0.75, 0.625, 0.5, 0.75, 0.5, 0.75, 0.75, 0.625, 0.75, 0.125, 0.5, 0.25, 0.5, 0.25, 0.75, 0.125, 0.75, 0.375, 0.75, 0.625, 0.75, 0.625, 0.875, 0.375, 0.875, 0.375, 0.25, 0.625, 0.25, 0.625, 0.375, 0.375, 0.375, 0.375, 0.0, 0.625, 0.0, 0.625, 0.25, 0.375, 0.25, 0.375, 0.375, 0.625, 0.375, 0.625, 0.5, 0.375, 0.5, 0.375, 0.5, 0.625, 0.5, 0.625, 0.75, 0.375, 0.75, 0.375, 0.875, 0.625, 0.875, 0.625, 1.0, 0.375, 1.0, 0.25, 0.5, 0.375, 0.5, 0.375, 0.75, 0.25, 0.75, 0.75, 0.5, 0.875, 0.5, 0.875, 0.75, 0.75, 0.75, 0.625, 0.5, 0.75, 0.5, 0.75, 0.75, 0.625, 0.75, 0.125, 0.5, 0.25, 0.5, 0.25, 0.75, 0.125, 0.75, 0.375, 0.75, 0.625, 0.75, 0.625, 0.875, 0.375, 0.875, 0.375, 0.25, 0.625, 0.25, 0.625, 0.375, 0.375, 0.375, 0.375, 0.0, 0.625, 0.0, 0.625, 0.25, 0.375, 0.25, 0.375, 0.375, 0.625, 0.375, 0.625, 0.5, 0.375, 0.5, 0.375, 0.5, 0.625, 0.5, 0.625, 0.75, 0.375, 0.75, 0.375, 0.875, 0.625, 0.875, 0.625, 1.0, 0.375, 1.0, 0.25, 0.5, 0.375, 0.5, 0.375, 0.75, 0.25, 0.75, 0.75, 0.5, 0.875, 0.5, 0.875, 0.75, 0.75, 0.75, 0.625, 0.5, 0.75, 0.5, 0.75, 0.75, 0.625, 0.75, 0.125, 0.5, 0.25, 0.5, 0.25, 0.75, 0.125, 0.75, 0.375, 0.75, 0.625, 0.75, 0.625, 0.875, 0.375, 0.875, 0.375, 0.25, 0.625, 0.25, 0.625, 0.375, 0.375, 0.375, 0.0, 0.0, 0.0, 0.0, 0.0, 0.0, 0.0, 0.0, 0.0, 0.0, 0.0, 0.0, 0.0, 0.0, 0.0, 0.0, 0.0, 0.0, 0.0, 0.0, 0.0, 0.0])
me_plane.use_remesh_fix_poles = True
me_plane.use_remesh_preserve_attributes = False
me_plane.use_mirror_vertex_groups = False
me_plane.update()

# ---- objects
ob_empty = bpy.data.objects.new('Empty', None)
ob_empty_001 = bpy.data.objects.new('Empty.001', None)
ob_plane = bpy.data.objects.new('Plane', me_plane)

# ---- transforms, parenting, visibility, modifiers, constraints
ob_empty.location = (1.326, 0.0, 0.0)
ob_empty.rotation_euler = (1.571, -0.0, -0.0)
ob_empty.empty_display_type = 'IMAGE'
ob_empty.empty_display_size = 5.0
ob_empty.lineart.crease_threshold = 0.0
ob_empty_001.location = (0.0, 1.2, 0.05156)
ob_empty_001.rotation_euler = (1.571, -0.0, 4.712)
ob_empty_001.empty_display_type = 'IMAGE'
ob_empty_001.empty_display_size = 5.0
ob_empty_001.lineart.crease_threshold = 0.0
ob_plane.location = (1.323e-23, -0.9258, -0.9628)
ob_plane.rotation_euler = (1.571, -0.0, 0.0)
ob_plane.scale = (0.1122, 0.1122, 0.1122)
ob_plane.lineart.crease_threshold = 0.0
_m = ob_plane.modifiers.new('Mirror', 'MIRROR')
_m.use_clip = True

# ---- collection membership
col_collection.objects.link(ob_empty)
col_collection.objects.link(ob_empty_001)
col_collection.objects.link(ob_plane)

# ---- scene / render settings (as saved in the file)
scene.frame_start = 1; scene.frame_end = 250; scene.frame_set(1)
scene.render.engine = 'BLENDER_EEVEE_NEXT'
scene.cycles.use_denoising = False
scene.cycles.samples = 128
scene.cycles.sampling_pattern = 'TABULATED_SOBOL'
scene.cycles.use_adaptive_sampling = False
scene.cycles.use_light_tree = False
scene.view_settings.view_transform = 'Filmic'
bpy.context.view_layer.update()

# ---- added for rendering (the .blend has no active camera and no usable light): camera, sun
cam_auto = bpy.data.cameras.new('AutoCamera')
cam_auto.lens = 50.0
cam_auto.sensor_width = 36.0
cam_auto.clip_end = 1000.0
ob_auto_camera = bpy.data.objects.new('AutoCamera', cam_auto)
scene.collection.objects.link(ob_auto_camera)
ob_auto_camera.location = (3.32646, -3.89515, 2.76084)
ob_auto_camera.rotation_euler = (1.09748, -7.21219e-08, 0.694738)
scene.camera = ob_auto_camera
light_auto_sun = bpy.data.lights.new('AutoSun', 'SUN')
light_auto_sun.energy = 3.0
light_auto_sun.angle = 0.0523599
ob_auto_sun = bpy.data.objects.new('AutoSun', light_auto_sun)
scene.collection.objects.link(ob_auto_sun)
ob_auto_sun.rotation_euler = (0.872665, 0.174533, 0.523599)
bpy.context.view_layer.update()

